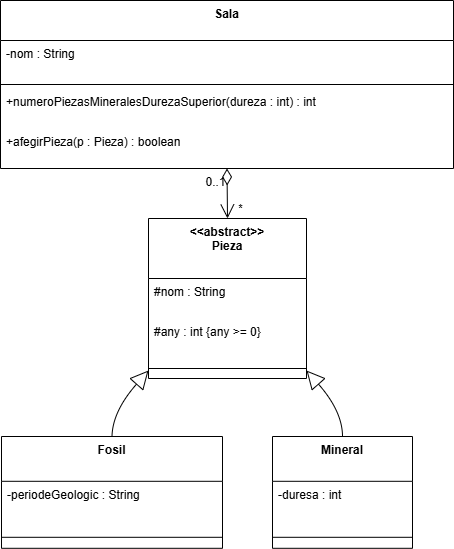

The diagram above was exported from draw.io. Its source (the exported page's mxGraphModel, read from the mxfile embedded in the PNG):
<mxGraphModel dx="1426" dy="841" grid="1" gridSize="10" guides="1" tooltips="1" connect="1" arrows="1" fold="1" page="1" pageScale="1" pageWidth="1654" pageHeight="1169" math="0" shadow="0">
  <root>
    <mxCell id="0" />
    <mxCell id="1" parent="0" />
    <mxCell id="j_YXAXGdfEjDCX2YCTHW-50" value="&lt;&lt;abstract&gt;&gt;&#10;Pieza" style="swimlane;fontStyle=1;align=center;verticalAlign=top;childLayout=stackLayout;horizontal=1;startSize=60;horizontalStack=0;resizeParent=1;resizeParentMax=0;resizeLast=0;collapsible=0;marginBottom=0;" vertex="1" parent="1">
      <mxGeometry x="298" y="298" width="158" height="160" as="geometry" />
    </mxCell>
    <mxCell id="j_YXAXGdfEjDCX2YCTHW-51" value="#nom : String" style="text;strokeColor=none;fillColor=none;align=left;verticalAlign=top;spacingLeft=4;spacingRight=4;overflow=hidden;rotatable=0;points=[[0,0.5],[1,0.5]];portConstraint=eastwest;" vertex="1" parent="j_YXAXGdfEjDCX2YCTHW-50">
      <mxGeometry y="60" width="158" height="40" as="geometry" />
    </mxCell>
    <mxCell id="j_YXAXGdfEjDCX2YCTHW-52" value="#any : int {any &gt;= 0}" style="text;strokeColor=none;fillColor=none;align=left;verticalAlign=top;spacingLeft=4;spacingRight=4;overflow=hidden;rotatable=0;points=[[0,0.5],[1,0.5]];portConstraint=eastwest;" vertex="1" parent="j_YXAXGdfEjDCX2YCTHW-50">
      <mxGeometry y="100" width="158" height="40" as="geometry" />
    </mxCell>
    <mxCell id="j_YXAXGdfEjDCX2YCTHW-53" style="line;strokeWidth=1;fillColor=none;align=left;verticalAlign=middle;spacingTop=-1;spacingLeft=3;spacingRight=3;rotatable=0;labelPosition=right;points=[];portConstraint=eastwest;strokeColor=inherit;" vertex="1" parent="j_YXAXGdfEjDCX2YCTHW-50">
      <mxGeometry y="140" width="158" height="20" as="geometry" />
    </mxCell>
    <mxCell id="j_YXAXGdfEjDCX2YCTHW-54" value="Fosil" style="swimlane;fontStyle=1;align=center;verticalAlign=top;childLayout=stackLayout;horizontal=1;startSize=44.8;horizontalStack=0;resizeParent=1;resizeParentMax=0;resizeLast=0;collapsible=0;marginBottom=0;" vertex="1" parent="1">
      <mxGeometry x="151" y="516" width="221" height="111.8" as="geometry" />
    </mxCell>
    <mxCell id="j_YXAXGdfEjDCX2YCTHW-55" value="-periodeGeologic : String" style="text;strokeColor=none;fillColor=none;align=left;verticalAlign=top;spacingLeft=4;spacingRight=4;overflow=hidden;rotatable=0;points=[[0,0.5],[1,0.5]];portConstraint=eastwest;" vertex="1" parent="j_YXAXGdfEjDCX2YCTHW-54">
      <mxGeometry y="44.8" width="221" height="45" as="geometry" />
    </mxCell>
    <mxCell id="j_YXAXGdfEjDCX2YCTHW-56" style="line;strokeWidth=1;fillColor=none;align=left;verticalAlign=middle;spacingTop=-1;spacingLeft=3;spacingRight=3;rotatable=0;labelPosition=right;points=[];portConstraint=eastwest;strokeColor=inherit;" vertex="1" parent="j_YXAXGdfEjDCX2YCTHW-54">
      <mxGeometry y="89.8" width="221" height="22" as="geometry" />
    </mxCell>
    <mxCell id="j_YXAXGdfEjDCX2YCTHW-57" value="Mineral" style="swimlane;fontStyle=1;align=center;verticalAlign=top;childLayout=stackLayout;horizontal=1;startSize=44.8;horizontalStack=0;resizeParent=1;resizeParentMax=0;resizeLast=0;collapsible=0;marginBottom=0;" vertex="1" parent="1">
      <mxGeometry x="422" y="516" width="140" height="111.8" as="geometry" />
    </mxCell>
    <mxCell id="j_YXAXGdfEjDCX2YCTHW-58" value="-duresa : int" style="text;strokeColor=none;fillColor=none;align=left;verticalAlign=top;spacingLeft=4;spacingRight=4;overflow=hidden;rotatable=0;points=[[0,0.5],[1,0.5]];portConstraint=eastwest;" vertex="1" parent="j_YXAXGdfEjDCX2YCTHW-57">
      <mxGeometry y="44.8" width="140" height="45" as="geometry" />
    </mxCell>
    <mxCell id="j_YXAXGdfEjDCX2YCTHW-59" style="line;strokeWidth=1;fillColor=none;align=left;verticalAlign=middle;spacingTop=-1;spacingLeft=3;spacingRight=3;rotatable=0;labelPosition=right;points=[];portConstraint=eastwest;strokeColor=inherit;" vertex="1" parent="j_YXAXGdfEjDCX2YCTHW-57">
      <mxGeometry y="89.8" width="140" height="22" as="geometry" />
    </mxCell>
    <mxCell id="j_YXAXGdfEjDCX2YCTHW-60" value="Sala" style="swimlane;fontStyle=1;align=center;verticalAlign=top;childLayout=stackLayout;horizontal=1;startSize=40;horizontalStack=0;resizeParent=1;resizeParentMax=0;resizeLast=0;collapsible=0;marginBottom=0;" vertex="1" parent="1">
      <mxGeometry x="150" y="80" width="453" height="168" as="geometry" />
    </mxCell>
    <mxCell id="j_YXAXGdfEjDCX2YCTHW-61" value="-nom : String" style="text;strokeColor=none;fillColor=none;align=left;verticalAlign=top;spacingLeft=4;spacingRight=4;overflow=hidden;rotatable=0;points=[[0,0.5],[1,0.5]];portConstraint=eastwest;" vertex="1" parent="j_YXAXGdfEjDCX2YCTHW-60">
      <mxGeometry y="40" width="453" height="40" as="geometry" />
    </mxCell>
    <mxCell id="j_YXAXGdfEjDCX2YCTHW-62" style="line;strokeWidth=1;fillColor=none;align=left;verticalAlign=middle;spacingTop=-1;spacingLeft=3;spacingRight=3;rotatable=0;labelPosition=right;points=[];portConstraint=eastwest;strokeColor=inherit;" vertex="1" parent="j_YXAXGdfEjDCX2YCTHW-60">
      <mxGeometry y="80" width="453" height="8" as="geometry" />
    </mxCell>
    <mxCell id="j_YXAXGdfEjDCX2YCTHW-63" value="+numeroPiezasMineralesDurezaSuperior(dureza : int) : int" style="text;strokeColor=none;fillColor=none;align=left;verticalAlign=top;spacingLeft=4;spacingRight=4;overflow=hidden;rotatable=0;points=[[0,0.5],[1,0.5]];portConstraint=eastwest;" vertex="1" parent="j_YXAXGdfEjDCX2YCTHW-60">
      <mxGeometry y="88" width="453" height="40" as="geometry" />
    </mxCell>
    <mxCell id="j_YXAXGdfEjDCX2YCTHW-64" value="+afegirPieza(p : Pieza) : boolean" style="text;strokeColor=none;fillColor=none;align=left;verticalAlign=top;spacingLeft=4;spacingRight=4;overflow=hidden;rotatable=0;points=[[0,0.5],[1,0.5]];portConstraint=eastwest;" vertex="1" parent="j_YXAXGdfEjDCX2YCTHW-60">
      <mxGeometry y="128" width="453" height="40" as="geometry" />
    </mxCell>
    <mxCell id="j_YXAXGdfEjDCX2YCTHW-65" value="" style="curved=1;startArrow=diamondThin;startSize=14;startFill=0;endArrow=open;endSize=12;exitX=0.5;exitY=1;entryX=0.5;entryY=0;rounded=0;" edge="1" parent="1" source="j_YXAXGdfEjDCX2YCTHW-60" target="j_YXAXGdfEjDCX2YCTHW-50">
      <mxGeometry relative="1" as="geometry">
        <Array as="points" />
      </mxGeometry>
    </mxCell>
    <mxCell id="j_YXAXGdfEjDCX2YCTHW-66" value="0..1" style="edgeLabel;resizable=0;labelBackgroundColor=none;fontSize=12;align=right;verticalAlign=top;" vertex="1" parent="j_YXAXGdfEjDCX2YCTHW-65">
      <mxGeometry x="-1" relative="1" as="geometry" />
    </mxCell>
    <mxCell id="j_YXAXGdfEjDCX2YCTHW-69" value="*" style="edgeLabel;html=1;align=center;verticalAlign=middle;resizable=0;points=[];" vertex="1" connectable="0" parent="j_YXAXGdfEjDCX2YCTHW-65">
      <mxGeometry x="0.6116" y="1" relative="1" as="geometry">
        <mxPoint x="12" as="offset" />
      </mxGeometry>
    </mxCell>
    <mxCell id="j_YXAXGdfEjDCX2YCTHW-67" value="" style="curved=1;startArrow=block;startSize=16;startFill=0;endArrow=none;exitX=0;exitY=0.95;entryX=0.5;entryY=0;rounded=0;" edge="1" parent="1" source="j_YXAXGdfEjDCX2YCTHW-50" target="j_YXAXGdfEjDCX2YCTHW-54">
      <mxGeometry relative="1" as="geometry">
        <Array as="points">
          <mxPoint x="262" y="491" />
        </Array>
      </mxGeometry>
    </mxCell>
    <mxCell id="j_YXAXGdfEjDCX2YCTHW-68" value="" style="curved=1;startArrow=block;startSize=16;startFill=0;endArrow=none;exitX=1;exitY=0.95;entryX=0.5;entryY=0;rounded=0;" edge="1" parent="1" source="j_YXAXGdfEjDCX2YCTHW-50" target="j_YXAXGdfEjDCX2YCTHW-57">
      <mxGeometry relative="1" as="geometry">
        <Array as="points">
          <mxPoint x="492" y="491" />
        </Array>
      </mxGeometry>
    </mxCell>
  </root>
</mxGraphModel>